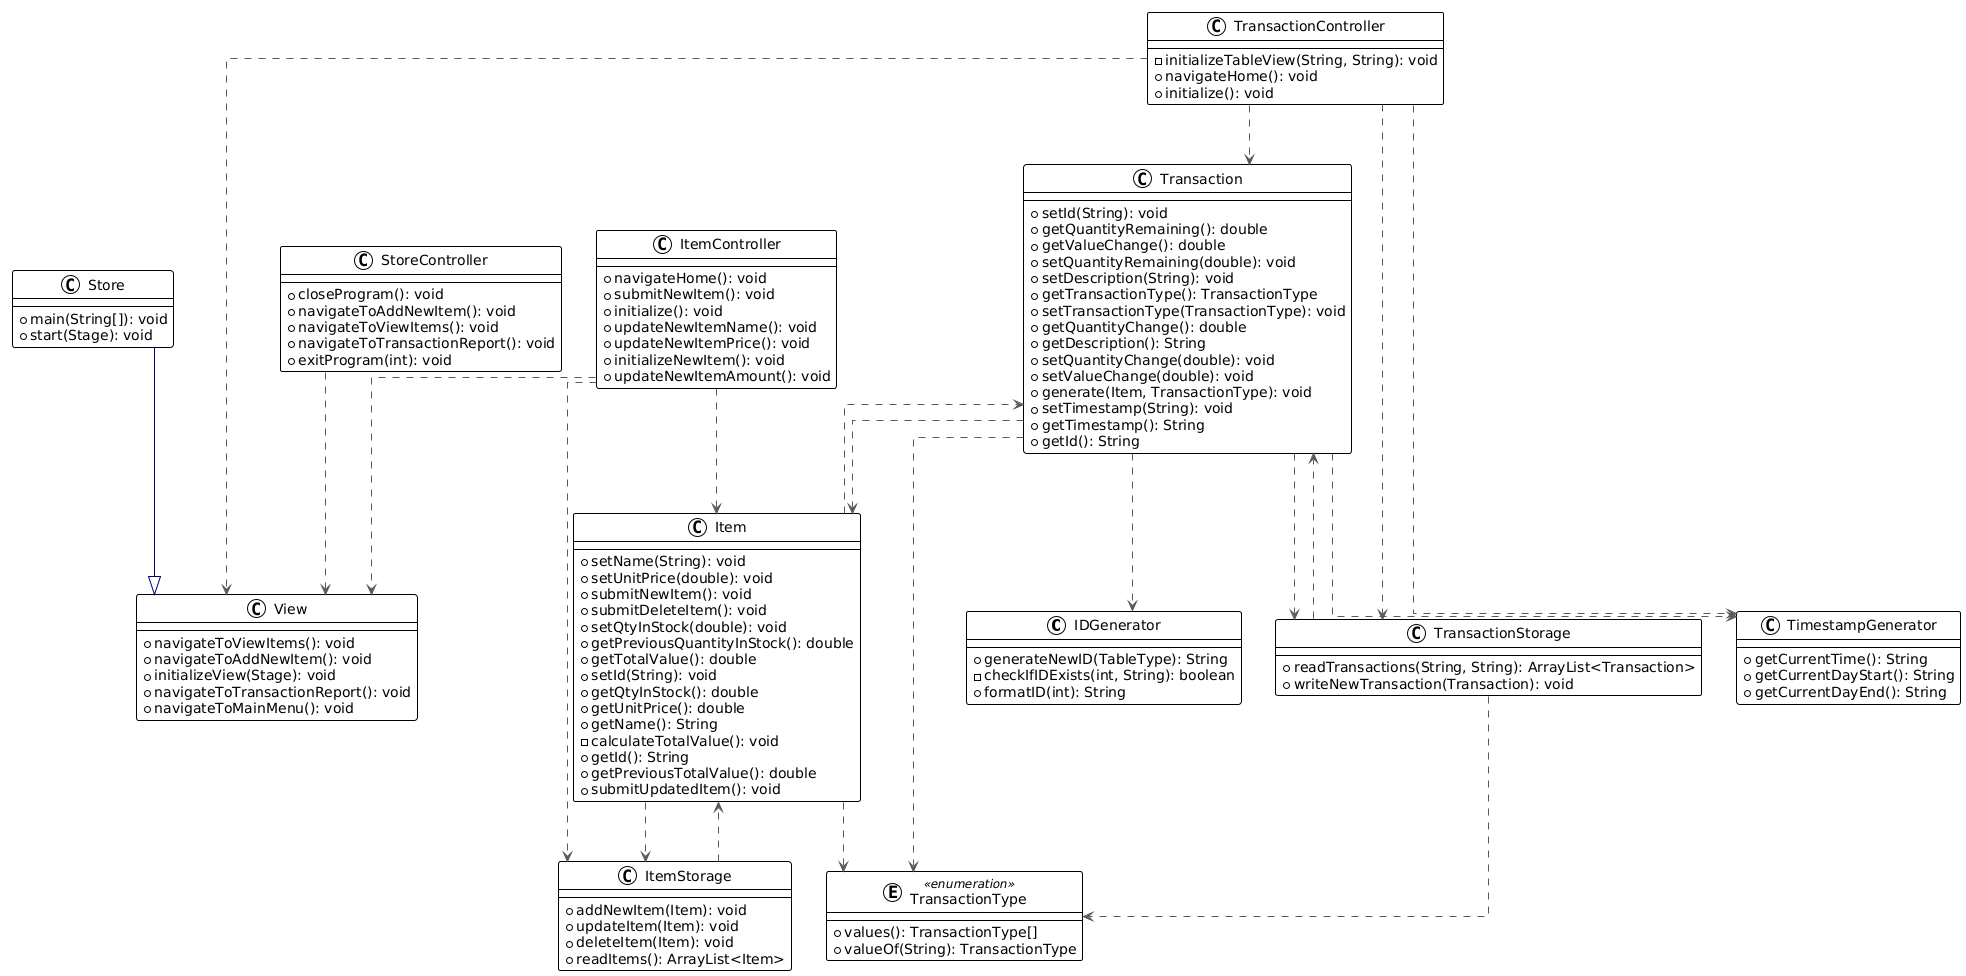

The diagram above was rendered by PlantUML. Its source (embedded in the PNG):
@startuml
!theme plain
top to bottom direction
skinparam linetype ortho

class IDGenerator {
  + generateNewID(TableType): String
  - checkIfIDExists(int, String): boolean
  + formatID(int): String
}
class Item {
  + setName(String): void
  + setUnitPrice(double): void
  + submitNewItem(): void
  + submitDeleteItem(): void
  + setQtyInStock(double): void
  + getPreviousQuantityInStock(): double
  + getTotalValue(): double
  + setId(String): void
  + getQtyInStock(): double
  + getUnitPrice(): double
  + getName(): String
  - calculateTotalValue(): void
  + getId(): String
  + getPreviousTotalValue(): double
  + submitUpdatedItem(): void
}
class ItemController {
  + navigateHome(): void
  + submitNewItem(): void
  + initialize(): void
  + updateNewItemName(): void
  + updateNewItemPrice(): void
  + initializeNewItem(): void
  + updateNewItemAmount(): void
}
class ItemStorage {
  + addNewItem(Item): void
  + updateItem(Item): void
  + deleteItem(Item): void
  + readItems(): ArrayList<Item>
}
class Store {
  + main(String[]): void
  + start(Stage): void
}
class StoreController {
  + closeProgram(): void
  + navigateToAddNewItem(): void
  + navigateToViewItems(): void
  + navigateToTransactionReport(): void
  + exitProgram(int): void
}
class TimestampGenerator {
  + getCurrentTime(): String
  + getCurrentDayStart(): String
  + getCurrentDayEnd(): String
}
class Transaction {
  + setId(String): void
  + getQuantityRemaining(): double
  + getValueChange(): double
  + setQuantityRemaining(double): void
  + setDescription(String): void
  + getTransactionType(): TransactionType
  + setTransactionType(TransactionType): void
  + getQuantityChange(): double
  + getDescription(): String
  + setQuantityChange(double): void
  + setValueChange(double): void
  + generate(Item, TransactionType): void
  + setTimestamp(String): void
  + getTimestamp(): String
  + getId(): String
}
class TransactionController {
  - initializeTableView(String, String): void
  + navigateHome(): void
  + initialize(): void
}
class TransactionStorage {
  + readTransactions(String, String): ArrayList<Transaction>
  + writeNewTransaction(Transaction): void
}
enum TransactionType << enumeration >> {
  + values(): TransactionType[]
  + valueOf(String): TransactionType
}
class View {
  + navigateToViewItems(): void
  + navigateToAddNewItem(): void
  + initializeView(Stage): void
  + navigateToTransactionReport(): void
  + navigateToMainMenu(): void
}

Item                   -[#595959,dashed]->  ItemStorage           
Item                   -[#595959,dashed]->  Transaction           
Item                   -[#595959,dashed]->  TransactionType       
ItemController         -[#595959,dashed]->  Item                  
ItemController         -[#595959,dashed]->  ItemStorage           
ItemController         -[#595959,dashed]->  View                  
ItemStorage            -[#595959,dashed]->  Item                  
Store                  -[#000082,plain]-^  View                  
StoreController        -[#595959,dashed]->  View                  
Transaction            -[#595959,dashed]->  IDGenerator           
Transaction            -[#595959,dashed]->  Item                  
Transaction            -[#595959,dashed]->  TimestampGenerator    
Transaction            -[#595959,dashed]->  TransactionStorage    
Transaction            -[#595959,dashed]->  TransactionType       
TransactionController  -[#595959,dashed]->  TimestampGenerator    
TransactionController  -[#595959,dashed]->  Transaction           
TransactionController  -[#595959,dashed]->  TransactionStorage    
TransactionController  -[#595959,dashed]->  View                  
TransactionStorage     -[#595959,dashed]->  Transaction           
TransactionStorage     -[#595959,dashed]->  TransactionType
@enduml